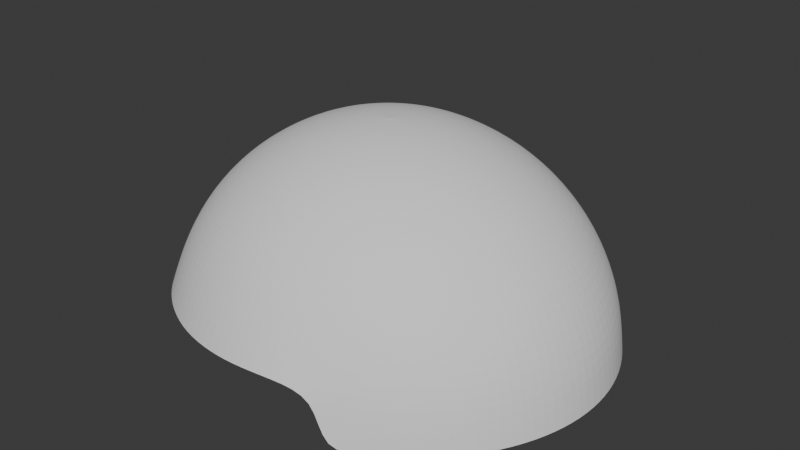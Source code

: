 # Source: Helmet.blend  (saved by Blender 4.0.36; exported with 4.5.12 LTS)
import bpy
from mathutils import Matrix  # noqa: F401  (used for matrix-valued properties, if any)

bpy.ops.wm.read_factory_settings(use_empty=True)
scene = bpy.context.scene
scene.name = 'Scene'

# ---- collections
col_collection = bpy.data.collections.new('Collection'); scene.collection.children.link(col_collection)

# ---- world
world_world = bpy.data.worlds.new('World'); scene.world = world_world
world_world.use_nodes = True; world_world.node_tree.nodes.clear()
_N = world_world.node_tree.nodes; _L = world_world.node_tree.links
n0 = _N.new('ShaderNodeOutputWorld'); n0.name = 'World Output'; n0.location = (300, 300)
n1 = _N.new('ShaderNodeBackground'); n1.name = 'Background'; n1.location = (10, 300)
n1.inputs[0].default_value = (0.05088, 0.05088, 0.05088, 1.0)
_L.new(n1.outputs[0], n0.inputs[0])
n0.is_active_output = True
world_world.color = (0.05088, 0.05088, 0.05088)
world_world.use_sun_shadow = False
world_world.sun_shadow_jitter_overblur = 0.0

# ---- meshes
me_sphere_001 = bpy.data.meshes.new('Sphere.001')
me_sphere_001.from_pydata([(0.005465, 0.1178, 1.691), (0.005465, 0.1763, 1.633), (0.005349, 0.208, 1.568), (0.01399, 0.04058, 1.723), (0.02221, 0.0796, 1.711), (0.02979, 0.1156, 1.691), (0.03646, 0.1471, 1.665), (0.04194, 0.173, 1.633), (0.04602, 0.1922, 1.596), (0.04837, 0.204, 1.57), (0.02221, 0.03823, 1.723), (0.03838, 0.07499, 1.711), (0.05335, 0.1089, 1.691), (0.06654, 0.1386, 1.665), (0.07739, 0.1629, 1.633), (0.08549, 0.181, 1.596), (0.08755, 0.1922, 1.562), (0.09557, 0.1959, 1.515), (0.02979, 0.0344, 1.723), (0.05335, 0.06749, 1.711), (0.07522, 0.09797, 1.691), (0.09451, 0.1247, 1.665), (0.1104, 0.1466, 1.633), (0.1223, 0.1629, 1.596), (0.1297, 0.173, 1.556), (0.1322, 0.1763, 1.515), (0.03646, 0.02926, 1.723), (0.06654, 0.05739, 1.711), (0.09451, 0.08332, 1.691), (0.1192, 0.106, 1.665), (0.1397, 0.1247, 1.633), (0.155, 0.1386, 1.596), (0.1645, 0.1471, 1.556), (0.1677, 0.15, 1.515), (0.04194, 0.02299, 1.723), (0.07739, 0.04509, 1.711), (0.1104, 0.06546, 1.691), (0.1397, 0.08332, 1.665), (0.164, 0.09797, 1.633), (0.1822, 0.1089, 1.596), (0.1935, 0.1156, 1.556), (0.1974, 0.1178, 1.515), (0.005465, 0.0, 1.727), (0.04602, 0.01583, 1.723), (0.08549, 0.03106, 1.711), (0.1223, 0.04509, 1.691), (0.155, 0.05739, 1.665), (0.1822, 0.06749, 1.633), (0.2027, 0.07499, 1.596), (0.2154, 0.0796, 1.556), (0.2197, 0.08116, 1.515), (0.04853, 0.008072, 1.723), (0.09048, 0.01583, 1.711), (0.1297, 0.02299, 1.691), (0.1645, 0.02926, 1.665), (0.1935, 0.0344, 1.633), (0.2154, 0.03823, 1.596), (0.2291, 0.04058, 1.556), (0.2337, 0.04138, 1.515), (0.04938, 0.0, 1.723), (0.09217, 0.0, 1.711), (0.1322, 0.0, 1.691), (0.1677, 0.0, 1.665), (0.1974, 0.0, 1.633), (0.2197, 0.0, 1.596), (0.2337, 0.0, 1.556), (0.2385, 0.0, 1.515), (-0.03792, 0.0, 1.723), (-0.07917, 0.0, 1.711), (-0.1168, 0.0, 1.691), (-0.1495, 0.0, 1.665), (-0.1754, 0.0, 1.633), (-0.194, 0.0, 1.596), (-0.205, 0.0, 1.559), (-0.03709, 0.008072, 1.723), (-0.07756, 0.01583, 1.711), (-0.1145, 0.02299, 1.691), (-0.1466, 0.02926, 1.665), (-0.1722, 0.0344, 1.633), (-0.1905, 0.03823, 1.596), (-0.2013, 0.04058, 1.559), (-0.03463, 0.01583, 1.723), (-0.07279, 0.03106, 1.711), (-0.1076, 0.04509, 1.691), (-0.1379, 0.05739, 1.665), (-0.1624, 0.06749, 1.633), (-0.1799, 0.07499, 1.596), (-0.1904, 0.0796, 1.559), (-0.03064, 0.02299, 1.723), (-0.06504, 0.04509, 1.711), (-0.09647, 0.06546, 1.691), (-0.1238, 0.08332, 1.665), (-0.1461, 0.09797, 1.633), (-0.1624, 0.1089, 1.596), (-0.1721, 0.1156, 1.56), (-0.02526, 0.02926, 1.723), (-0.05457, 0.05739, 1.711), (-0.08139, 0.08332, 1.691), (-0.1048, 0.106, 1.665), (-0.1238, 0.1247, 1.633), (-0.1379, 0.1386, 1.596), (-0.1465, 0.1471, 1.561), (-0.0187, 0.0344, 1.723), (-0.04179, 0.06749, 1.711), (-0.06294, 0.09797, 1.691), (-0.08139, 0.1247, 1.665), (-0.09647, 0.1466, 1.633), (-0.1076, 0.1629, 1.596), (-0.1145, 0.173, 1.563), (-0.0112, 0.03823, 1.723), (-0.02715, 0.07499, 1.711), (-0.04179, 0.1089, 1.691), (-0.05457, 0.1386, 1.665), (-0.06504, 0.1629, 1.633), (-0.07279, 0.181, 1.596), (-0.07759, 0.1922, 1.564), (-0.003039, 0.04058, 1.723), (-0.0112, 0.0796, 1.711), (-0.0187, 0.1156, 1.691), (-0.02526, 0.1471, 1.665), (-0.03064, 0.173, 1.633), (-0.03463, 0.1922, 1.596), (-0.03716, 0.204, 1.566), (0.005465, 0.04138, 1.723), (0.005465, 0.08116, 1.711), (0.005465, 0.15, 1.665), (0.005465, 0.1959, 1.596)], [], [(125, 0, 5, 6), (1, 125, 6, 7), (126, 1, 7, 8), (2, 126, 8, 9), (123, 42, 3), (124, 123, 3, 4), (0, 124, 4, 5), (5, 4, 11, 12), (6, 5, 12, 13), (7, 6, 13, 14), (8, 7, 14, 15), (9, 8, 15, 16), (3, 42, 10), (4, 3, 10, 11), (16, 15, 23, 24), (17, 16, 24, 25), (10, 42, 18), (11, 10, 18, 19), (12, 11, 19, 20), (13, 12, 20, 21), (14, 13, 21, 22), (15, 14, 22, 23), (20, 19, 27, 28), (21, 20, 28, 29), (22, 21, 29, 30), (23, 22, 30, 31), (24, 23, 31, 32), (25, 24, 32, 33), (18, 42, 26), (19, 18, 26, 27), (32, 31, 39, 40), (33, 32, 40, 41), (26, 42, 34), (27, 26, 34, 35), (28, 27, 35, 36), (29, 28, 36, 37), (30, 29, 37, 38), (31, 30, 38, 39), (37, 36, 45, 46), (38, 37, 46, 47), (39, 38, 47, 48), (40, 39, 48, 49), (41, 40, 49, 50), (34, 42, 43), (35, 34, 43, 44), (36, 35, 44, 45), (50, 49, 57, 58), (43, 42, 51), (44, 43, 51, 52), (45, 44, 52, 53), (46, 45, 53, 54), (47, 46, 54, 55), (48, 47, 55, 56), (49, 48, 56, 57), (55, 54, 62, 63), (56, 55, 63, 64), (57, 56, 64, 65), (58, 57, 65, 66), (51, 42, 59), (52, 51, 59, 60), (53, 52, 60, 61), (54, 53, 61, 62), (72, 71, 78, 79), (73, 72, 79, 80), (67, 42, 74), (68, 67, 74, 75), (69, 68, 75, 76), (70, 69, 76, 77), (71, 70, 77, 78), (76, 75, 82, 83), (77, 76, 83, 84), (78, 77, 84, 85), (79, 78, 85, 86), (80, 79, 86, 87), (74, 42, 81), (75, 74, 81, 82), (87, 86, 93, 94), (81, 42, 88), (82, 81, 88, 89), (83, 82, 89, 90), (84, 83, 90, 91), (85, 84, 91, 92), (86, 85, 92, 93), (90, 89, 96, 97), (91, 90, 97, 98), (92, 91, 98, 99), (93, 92, 99, 100), (94, 93, 100, 101), (88, 42, 95), (89, 88, 95, 96), (101, 100, 107, 108), (95, 42, 102), (96, 95, 102, 103), (97, 96, 103, 104), (98, 97, 104, 105), (99, 98, 105, 106), (100, 99, 106, 107), (105, 104, 111, 112), (106, 105, 112, 113), (107, 106, 113, 114), (108, 107, 114, 115), (102, 42, 109), (103, 102, 109, 110), (104, 103, 110, 111), (109, 42, 116), (110, 109, 116, 117), (111, 110, 117, 118), (112, 111, 118, 119), (113, 112, 119, 120), (114, 113, 120, 121), (115, 114, 121, 122), (119, 118, 0, 125), (120, 119, 125, 1), (121, 120, 1, 126), (122, 121, 126, 2), (116, 42, 123), (117, 116, 123, 124), (118, 117, 124, 0)])
_uv = me_sphere_001.uv_layers.new(name='UVMap')
_uv.uv.foreach_set('vector', [0.75, 0.75, 0.75, 0.8125, 0.7188, 0.8125, 0.7188, 0.75, 0.75, 0.6875, 0.75, 0.75, 0.7188, 0.75, 0.7188, 0.6875, 0.75, 0.625, 0.75, 0.6875, 0.7188, 0.6875, 0.7188, 0.625, 0.75, 0.5625, 0.75, 0.625, 0.7188, 0.625, 0.7188, 0.5625, 0.75, 0.9375, 0.7344, 1.0, 0.7188, 0.9375, 0.75, 0.875, 0.75, 0.9375, 0.7188, 0.9375, 0.7188, 0.875, 0.75, 0.8125, 0.75, 0.875, 0.7188, 0.875, 0.7188, 0.8125, 0.7188, 0.8125, 0.7188, 0.875, 0.6875, 0.875, 0.6875, 0.8125, 0.7188, 0.75, 0.7188, 0.8125, 0.6875, 0.8125, 0.6875, 0.75, 0.7188, 0.6875, 0.7188, 0.75, 0.6875, 0.75, 0.6875, 0.6875, 0.7188, 0.625, 0.7188, 0.6875, 0.6875, 0.6875, 0.6875, 0.625, 0.7188, 0.5625, 0.7188, 0.625, 0.6875, 0.625, 0.6875, 0.5625, 0.7188, 0.9375, 0.7031, 1.0, 0.6875, 0.9375, 0.7188, 0.875, 0.7188, 0.9375, 0.6875, 0.9375, 0.6875, 0.875, 0.6875, 0.5625, 0.6875, 0.625, 0.6562, 0.625, 0.6562, 0.5625, 0.6875, 0.5, 0.6875, 0.5625, 0.6562, 0.5625, 0.6562, 0.5, 0.6875, 0.9375, 0.6719, 1.0, 0.6562, 0.9375, 0.6875, 0.875, 0.6875, 0.9375, 0.6562, 0.9375, 0.6562, 0.875, 0.6875, 0.8125, 0.6875, 0.875, 0.6562, 0.875, 0.6562, 0.8125, 0.6875, 0.75, 0.6875, 0.8125, 0.6562, 0.8125, 0.6562, 0.75, 0.6875, 0.6875, 0.6875, 0.75, 0.6562, 0.75, 0.6562, 0.6875, 0.6875, 0.625, 0.6875, 0.6875, 0.6562, 0.6875, 0.6562, 0.625, 0.6562, 0.8125, 0.6562, 0.875, 0.625, 0.875, 0.625, 0.8125, 0.6562, 0.75, 0.6562, 0.8125, 0.625, 0.8125, 0.625, 0.75, 0.6562, 0.6875, 0.6562, 0.75, 0.625, 0.75, 0.625, 0.6875, 0.6562, 0.625, 0.6562, 0.6875, 0.625, 0.6875, 0.625, 0.625, 0.6562, 0.5625, 0.6562, 0.625, 0.625, 0.625, 0.625, 0.5625, 0.6562, 0.5, 0.6562, 0.5625, 0.625, 0.5625, 0.625, 0.5, 0.6562, 0.9375, 0.6406, 1.0, 0.625, 0.9375, 0.6562, 0.875, 0.6562, 0.9375, 0.625, 0.9375, 0.625, 0.875, 0.625, 0.5625, 0.625, 0.625, 0.5938, 0.625, 0.5938, 0.5625, 0.625, 0.5, 0.625, 0.5625, 0.5938, 0.5625, 0.5938, 0.5, 0.625, 0.9375, 0.6094, 1.0, 0.5938, 0.9375, 0.625, 0.875, 0.625, 0.9375, 0.5938, 0.9375, 0.5938, 0.875, 0.625, 0.8125, 0.625, 0.875, 0.5938, 0.875, 0.5938, 0.8125, 0.625, 0.75, 0.625, 0.8125, 0.5938, 0.8125, 0.5938, 0.75, 0.625, 0.6875, 0.625, 0.75, 0.5938, 0.75, 0.5938, 0.6875, 0.625, 0.625, 0.625, 0.6875, 0.5938, 0.6875, 0.5938, 0.625, 0.5938, 0.75, 0.5938, 0.8125, 0.5625, 0.8125, 0.5625, 0.75, 0.5938, 0.6875, 0.5938, 0.75, 0.5625, 0.75, 0.5625, 0.6875, 0.5938, 0.625, 0.5938, 0.6875, 0.5625, 0.6875, 0.5625, 0.625, 0.5938, 0.5625, 0.5938, 0.625, 0.5625, 0.625, 0.5625, 0.5625, 0.5938, 0.5, 0.5938, 0.5625, 0.5625, 0.5625, 0.5625, 0.5, 0.5938, 0.9375, 0.5781, 1.0, 0.5625, 0.9375, 0.5938, 0.875, 0.5938, 0.9375, 0.5625, 0.9375, 0.5625, 0.875, 0.5938, 0.8125, 0.5938, 0.875, 0.5625, 0.875, 0.5625, 0.8125, 0.5625, 0.5, 0.5625, 0.5625, 0.5312, 0.5625, 0.5312, 0.5, 0.5625, 0.9375, 0.5469, 1.0, 0.5312, 0.9375, 0.5625, 0.875, 0.5625, 0.9375, 0.5312, 0.9375, 0.5312, 0.875, 0.5625, 0.8125, 0.5625, 0.875, 0.5312, 0.875, 0.5312, 0.8125, 0.5625, 0.75, 0.5625, 0.8125, 0.5312, 0.8125, 0.5312, 0.75, 0.5625, 0.6875, 0.5625, 0.75, 0.5312, 0.75, 0.5312, 0.6875, 0.5625, 0.625, 0.5625, 0.6875, 0.5312, 0.6875, 0.5312, 0.625, 0.5625, 0.5625, 0.5625, 0.625, 0.5312, 0.625, 0.5312, 0.5625, 0.5312, 0.6875, 0.5312, 0.75, 0.5, 0.75, 0.5, 0.6875, 0.5312, 0.625, 0.5312, 0.6875, 0.5, 0.6875, 0.5, 0.625, 0.5312, 0.5625, 0.5312, 0.625, 0.5, 0.625, 0.5, 0.5625, 0.5312, 0.5, 0.5312, 0.5625, 0.5, 0.5625, 0.5, 0.5, 0.5312, 0.9375, 0.5156, 1.0, 0.5, 0.9375, 0.5312, 0.875, 0.5312, 0.9375, 0.5, 0.9375, 0.5, 0.875, 0.5312, 0.8125, 0.5312, 0.875, 0.5, 0.875, 0.5, 0.8125, 0.5312, 0.75, 0.5312, 0.8125, 0.5, 0.8125, 0.5, 0.75, 1.0, 0.625, 1.0, 0.6875, 0.9687, 0.6875, 0.9688, 0.625, 1.0, 0.5625, 1.0, 0.625, 0.9688, 0.625, 0.9687, 0.5625, 1.0, 0.9375, 0.9844, 1.0, 0.9688, 0.9375, 1.0, 0.875, 1.0, 0.9375, 0.9688, 0.9375, 0.9687, 0.875, 1.0, 0.8125, 1.0, 0.875, 0.9687, 0.875, 0.9687, 0.8125, 1.0, 0.75, 1.0, 0.8125, 0.9687, 0.8125, 0.9688, 0.75, 1.0, 0.6875, 1.0, 0.75, 0.9688, 0.75, 0.9687, 0.6875, 0.9687, 0.8125, 0.9687, 0.875, 0.9375, 0.875, 0.9375, 0.8125, 0.9688, 0.75, 0.9687, 0.8125, 0.9375, 0.8125, 0.9375, 0.75, 0.9687, 0.6875, 0.9688, 0.75, 0.9375, 0.75, 0.9375, 0.6875, 0.9688, 0.625, 0.9687, 0.6875, 0.9375, 0.6875, 0.9375, 0.625, 0.9687, 0.5625, 0.9688, 0.625, 0.9375, 0.625, 0.9375, 0.5625, 0.9688, 0.9375, 0.9531, 1.0, 0.9375, 0.9375, 0.9687, 0.875, 0.9688, 0.9375, 0.9375, 0.9375, 0.9375, 0.875, 0.9375, 0.5625, 0.9375, 0.625, 0.9062, 0.625, 0.9062, 0.5625, 0.9375, 0.9375, 0.9219, 1.0, 0.9062, 0.9375, 0.9375, 0.875, 0.9375, 0.9375, 0.9062, 0.9375, 0.9062, 0.875, 0.9375, 0.8125, 0.9375, 0.875, 0.9062, 0.875, 0.9062, 0.8125, 0.9375, 0.75, 0.9375, 0.8125, 0.9062, 0.8125, 0.9062, 0.75, 0.9375, 0.6875, 0.9375, 0.75, 0.9062, 0.75, 0.9062, 0.6875, 0.9375, 0.625, 0.9375, 0.6875, 0.9062, 0.6875, 0.9062, 0.625, 0.9062, 0.8125, 0.9062, 0.875, 0.875, 0.875, 0.875, 0.8125, 0.9062, 0.75, 0.9062, 0.8125, 0.875, 0.8125, 0.875, 0.75, 0.9062, 0.6875, 0.9062, 0.75, 0.875, 0.75, 0.875, 0.6875, 0.9062, 0.625, 0.9062, 0.6875, 0.875, 0.6875, 0.875, 0.625, 0.9062, 0.5625, 0.9062, 0.625, 0.875, 0.625, 0.875, 0.5625, 0.9062, 0.9375, 0.8906, 1.0, 0.875, 0.9375, 0.9062, 0.875, 0.9062, 0.9375, 0.875, 0.9375, 0.875, 0.875, 0.875, 0.5625, 0.875, 0.625, 0.8438, 0.625, 0.8437, 0.5625, 0.875, 0.9375, 0.8594, 1.0, 0.8438, 0.9375, 0.875, 0.875, 0.875, 0.9375, 0.8438, 0.9375, 0.8438, 0.875, 0.875, 0.8125, 0.875, 0.875, 0.8438, 0.875, 0.8437, 0.8125, 0.875, 0.75, 0.875, 0.8125, 0.8437, 0.8125, 0.8438, 0.75, 0.875, 0.6875, 0.875, 0.75, 0.8438, 0.75, 0.8437, 0.6875, 0.875, 0.625, 0.875, 0.6875, 0.8437, 0.6875, 0.8438, 0.625, 0.8438, 0.75, 0.8437, 0.8125, 0.8125, 0.8125, 0.8125, 0.75, 0.8437, 0.6875, 0.8438, 0.75, 0.8125, 0.75, 0.8125, 0.6875, 0.8438, 0.625, 0.8437, 0.6875, 0.8125, 0.6875, 0.8125, 0.625, 0.8437, 0.5625, 0.8438, 0.625, 0.8125, 0.625, 0.8125, 0.5625, 0.8438, 0.9375, 0.8281, 1.0, 0.8125, 0.9375, 0.8438, 0.875, 0.8438, 0.9375, 0.8125, 0.9375, 0.8125, 0.875, 0.8437, 0.8125, 0.8438, 0.875, 0.8125, 0.875, 0.8125, 0.8125, 0.8125, 0.9375, 0.7969, 1.0, 0.7812, 0.9375, 0.8125, 0.875, 0.8125, 0.9375, 0.7812, 0.9375, 0.7812, 0.875, 0.8125, 0.8125, 0.8125, 0.875, 0.7812, 0.875, 0.7812, 0.8125, 0.8125, 0.75, 0.8125, 0.8125, 0.7812, 0.8125, 0.7812, 0.75, 0.8125, 0.6875, 0.8125, 0.75, 0.7812, 0.75, 0.7812, 0.6875, 0.8125, 0.625, 0.8125, 0.6875, 0.7812, 0.6875, 0.7812, 0.625, 0.8125, 0.5625, 0.8125, 0.625, 0.7812, 0.625, 0.7812, 0.5625, 0.7812, 0.75, 0.7812, 0.8125, 0.75, 0.8125, 0.75, 0.75, 0.7812, 0.6875, 0.7812, 0.75, 0.75, 0.75, 0.75, 0.6875, 0.7812, 0.625, 0.7812, 0.6875, 0.75, 0.6875, 0.75, 0.625, 0.7812, 0.5625, 0.7812, 0.625, 0.75, 0.625, 0.75, 0.5625, 0.7812, 0.9375, 0.7656, 1.0, 0.75, 0.9375, 0.7812, 0.875, 0.7812, 0.9375, 0.75, 0.9375, 0.75, 0.875, 0.7812, 0.8125, 0.7812, 0.875, 0.75, 0.875, 0.75, 0.8125])
me_sphere_001.update()

# ---- objects
ob_empty = bpy.data.objects.new('Empty', None)
ob_empty_001 = bpy.data.objects.new('Empty.001', None)
ob_empty_002 = bpy.data.objects.new('Empty.002', None)
ob_empty_003 = bpy.data.objects.new('Empty.003', None)
ob_empty_004 = bpy.data.objects.new('Empty.004', None)
ob_empty_005 = bpy.data.objects.new('Empty.005', None)
ob_empty_006 = bpy.data.objects.new('Empty.006', None)
ob_empty_007 = bpy.data.objects.new('Empty.007', None)
ob_empty_008 = bpy.data.objects.new('Empty.008', None)
ob_empty_009 = bpy.data.objects.new('Empty.009', None)
ob_empty_010 = bpy.data.objects.new('Empty.010', None)
ob_sphere = bpy.data.objects.new('Sphere', me_sphere_001)
ob_empty_011 = bpy.data.objects.new('Empty.011', None)

# ---- transforms, parenting, visibility, modifiers, constraints
ob_empty.location = (1.132e-15, -6.994, 5.1)
ob_empty.rotation_euler = (1.571, -0.0, 1.571)
ob_empty.empty_display_type = 'IMAGE'
ob_empty.empty_display_size = 5.0
ob_empty_001.location = (0.0, 6.215, 0.0)
ob_empty_001.rotation_euler = (1.571, -0.0, 1.571)
ob_empty_001.empty_display_type = 'IMAGE'
ob_empty_001.empty_display_size = 5.0
ob_empty_002.location = (-3.664e-16, 6.713, -4.439)
ob_empty_002.rotation_euler = (1.571, 0.0, 4.712)
ob_empty_002.scale = (1.05, 1.05, 1.05)
ob_empty_002.empty_display_type = 'IMAGE'
ob_empty_002.empty_display_size = 5.0
ob_empty_003.location = (0.0, -7.279, 0.0)
ob_empty_003.rotation_euler = (1.571, -0.0, 1.571)
ob_empty_003.empty_display_type = 'IMAGE'
ob_empty_003.empty_display_size = 5.0
ob_empty_004.location = (0.0, 0.0, 4.362)
ob_empty_004.rotation_euler = (1.571, -0.0, 1.571)
ob_empty_004.empty_display_type = 'IMAGE'
ob_empty_004.empty_display_size = 5.0
ob_empty_005.location = (0.0, 0.0, -4.714)
ob_empty_005.rotation_euler = (1.571, -0.0, 1.571)
ob_empty_005.empty_display_type = 'IMAGE'
ob_empty_005.empty_display_size = 5.0
ob_empty_006.location = (8.066e-16, 6.276, 3.633)
ob_empty_006.rotation_euler = (1.571, -0.0, 1.571)
ob_empty_006.empty_display_type = 'IMAGE'
ob_empty_006.empty_display_size = 5.0
ob_empty_007.location = (-0.07663, -7.166, -5.672)
ob_empty_007.rotation_euler = (1.571, -0.0, 1.571)
ob_empty_007.scale = (1.375, 1.375, 1.375)
ob_empty_007.empty_display_type = 'IMAGE'
ob_empty_007.empty_display_size = 5.0
ob_empty_007.use_empty_image_alpha = True
ob_empty_007.color = (1.0, 1.0, 1.0, 0.2677)
ob_empty_008.location = (1.335, -13.76, 2.068)
ob_empty_008.rotation_euler = (1.571, -0.0, 4.712)
ob_empty_008.scale = (1.375, 1.375, 1.375)
ob_empty_008.empty_display_type = 'IMAGE'
ob_empty_008.empty_display_size = 5.0
ob_empty_008.use_empty_image_alpha = True
ob_empty_008.color = (1.0, 1.0, 1.0, 0.2677)
ob_empty_009.location = (0.0, 0.0, 0.0)
ob_empty_009.rotation_euler = (1.571, -0.0, 1.571)
ob_empty_009.empty_display_type = 'IMAGE'
ob_empty_009.empty_display_size = 5.0
ob_empty_009.show_empty_image_only_axis_aligned = True
ob_empty_009.use_empty_image_alpha = True
ob_empty_009.color = (1.0, 1.0, 1.0, 0.5)
ob_empty_010.location = (0.0, 0.0, 0.0)
ob_empty_010.rotation_euler = (1.571, -0.0, 3.142)
ob_empty_010.empty_display_type = 'IMAGE'
ob_empty_010.empty_display_size = 5.0
ob_empty_010.show_empty_image_only_axis_aligned = True
ob_empty_010.use_empty_image_alpha = True
ob_empty_010.color = (1.0, 1.0, 1.0, 0.5)
ob_sphere.location = (0.0, 0.0, 0.0)
_m = ob_sphere.modifiers.new('Mirror', 'MIRROR')
_m.use_axis = (False, True, False)
_m.use_clip = True
_m = ob_sphere.modifiers.new('Subdivision', 'SUBSURF')
_m.levels = 2
ob_empty_011.location = (0.0, 0.0, 0.0)
ob_empty_011.rotation_euler = (1.571, -0.0, 1.571)
ob_empty_011.empty_display_type = 'IMAGE'
ob_empty_011.empty_display_size = 5.0
ob_empty_011.show_empty_image_only_axis_aligned = True
ob_empty_011.use_empty_image_alpha = True
ob_empty_011.color = (1.0, 1.0, 1.0, 0.5)

# ---- collection membership
col_collection.objects.link(ob_empty)
col_collection.objects.link(ob_empty_001)
col_collection.objects.link(ob_empty_002)
col_collection.objects.link(ob_empty_003)
col_collection.objects.link(ob_empty_004)
col_collection.objects.link(ob_empty_005)
col_collection.objects.link(ob_empty_006)
col_collection.objects.link(ob_empty_007)
col_collection.objects.link(ob_empty_008)
col_collection.objects.link(ob_empty_009)
col_collection.objects.link(ob_empty_010)
col_collection.objects.link(ob_sphere)
col_collection.objects.link(ob_empty_011)

# ---- scene / render settings (as saved in the file)
scene.frame_start = 1; scene.frame_end = 250; scene.frame_set(1)
scene.render.engine = 'BLENDER_EEVEE_NEXT'
scene.cycles.sampling_pattern = 'TABULATED_SOBOL'
bpy.context.view_layer.update()

# ---- added for rendering (the .blend has no active camera and no usable light): camera, sun
cam_auto = bpy.data.cameras.new('AutoCamera')
cam_auto.lens = 50.0
cam_auto.sensor_width = 36.0
cam_auto.clip_end = 1000.0
ob_auto_camera = bpy.data.objects.new('AutoCamera', cam_auto)
scene.collection.objects.link(ob_auto_camera)
ob_auto_camera.location = (0.612609, -0.715004, 2.09783)
ob_auto_camera.rotation_euler = (1.09748, -7.21219e-08, 0.694738)
scene.camera = ob_auto_camera
light_auto_sun = bpy.data.lights.new('AutoSun', 'SUN')
light_auto_sun.energy = 3.0
light_auto_sun.angle = 0.0523599
ob_auto_sun = bpy.data.objects.new('AutoSun', light_auto_sun)
scene.collection.objects.link(ob_auto_sun)
ob_auto_sun.rotation_euler = (0.872665, 0.174533, 0.523599)
bpy.context.view_layer.update()
